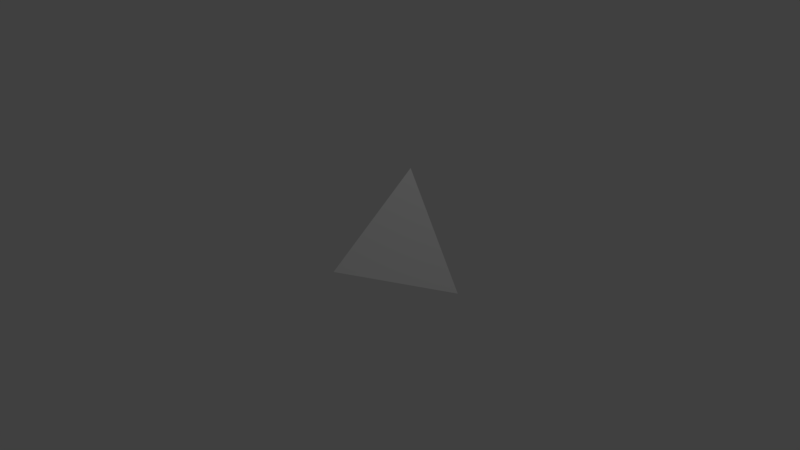 # Source: pyramid.blend  (saved by Blender 2.77.0; exported with 4.5.12 LTS)
import bpy
from mathutils import Matrix  # noqa: F401  (used for matrix-valued properties, if any)

bpy.ops.wm.read_factory_settings(use_empty=True)
scene = bpy.context.scene
scene.name = 'Scene'

# ---- collections
col_collection_1 = bpy.data.collections.new('Collection 1'); scene.collection.children.link(col_collection_1)

# ---- world
world_world = bpy.data.worlds.new('World'); scene.world = world_world
world_world.color = (0.05088, 0.05088, 0.05088)
world_world.use_sun_shadow = False
world_world.sun_shadow_jitter_overblur = 0.0
world_world.cycles.sampling_method = 'MANUAL'

# ---- cameras
cam_camera = bpy.data.cameras.new('Camera')
cam_camera.clip_end = 100.0
cam_camera.lens = 35.0
cam_camera.sensor_width = 32.0
cam_camera.sensor_height = 18.0
cam_camera.ortho_scale = 7.314
cam_camera.dof.focus_distance = 0.0
cam_camera.dof.aperture_fstop = 128.0

# ---- lights
light_lamp = bpy.data.lights.new('Lamp', 'POINT')
light_lamp.transmission_factor = 0.0
light_lamp.cutoff_distance = 30.0
light_lamp.energy = 100.0
light_lamp.shadow_buffer_clip_start = 1.001
light_lamp.shadow_soft_size = 0.1
light_lamp.shadow_maximum_resolution = 0.006
light_lamp.use_absolute_resolution = True

# ---- meshes
me_cone = bpy.data.meshes.new('Cone')
me_cone.from_pydata([(0.0, 1.0, -0.6665), (0.866, -0.5, -0.6665), (0.0, 0.0, 0.6665), (-0.866, -0.5, -0.6665)], [], [(0, 2, 1), (1, 2, 3), (3, 2, 0), (0, 1, 3)])
me_cone.use_remesh_preserve_volume = False
me_cone.use_remesh_preserve_attributes = False
me_cone.use_mirror_vertex_groups = False
me_cone.update()

# ---- objects
ob_cone = bpy.data.objects.new('Cone', me_cone)
ob_lamp = bpy.data.objects.new('Lamp', light_lamp)
ob_camera = bpy.data.objects.new('Camera', cam_camera)

# ---- transforms, parenting, visibility, modifiers, constraints
ob_cone.location = (0.0, 0.0, 0.0)
ob_cone.rotation_euler = (1.571, 0.0, 0.0)
ob_cone.lineart.crease_threshold = 0.0
ob_lamp.location = (4.076, 1.005, 5.904)
ob_lamp.rotation_euler = (0.6503, 0.05522, 1.866)
ob_lamp.lock_rotations_4d = False
ob_lamp.empty_display_type = 'ARROWS'
ob_lamp.color = (0.0, 0.0, 0.0, 0.0)
ob_lamp.lineart.crease_threshold = 0.0
ob_camera.location = (7.481, -6.508, 5.344)
ob_camera.rotation_euler = (1.109, 0.01082, 0.8149)
ob_camera.lock_rotations_4d = False
ob_camera.empty_display_type = 'ARROWS'
ob_camera.color = (0.0, 0.0, 0.0, 0.0)
ob_camera.display_type = 'WIRE'
ob_camera.lineart.crease_threshold = 0.0

# ---- collection membership
col_collection_1.objects.link(ob_cone)
col_collection_1.objects.link(ob_lamp)
col_collection_1.objects.link(ob_camera)

# ---- scene / render settings (as saved in the file)
scene.camera = ob_camera
scene.frame_start = 1; scene.frame_end = 250; scene.frame_set(1)
scene.render.engine = 'BLENDER_EEVEE_NEXT'
scene.render.resolution_percentage = 50
scene.render.dither_intensity = 0.0
scene.cycles.use_denoising = False
scene.cycles.samples = 128
scene.cycles.sampling_pattern = 'TABULATED_SOBOL'
scene.cycles.light_sampling_threshold = 0.0
scene.cycles.use_adaptive_sampling = False
scene.cycles.use_light_tree = False
scene.cycles.blur_glossy = 0.0
scene.cycles.sample_clamp_indirect = 0.0
scene.view_settings.view_transform = 'Standard'
bpy.context.view_layer.update()
